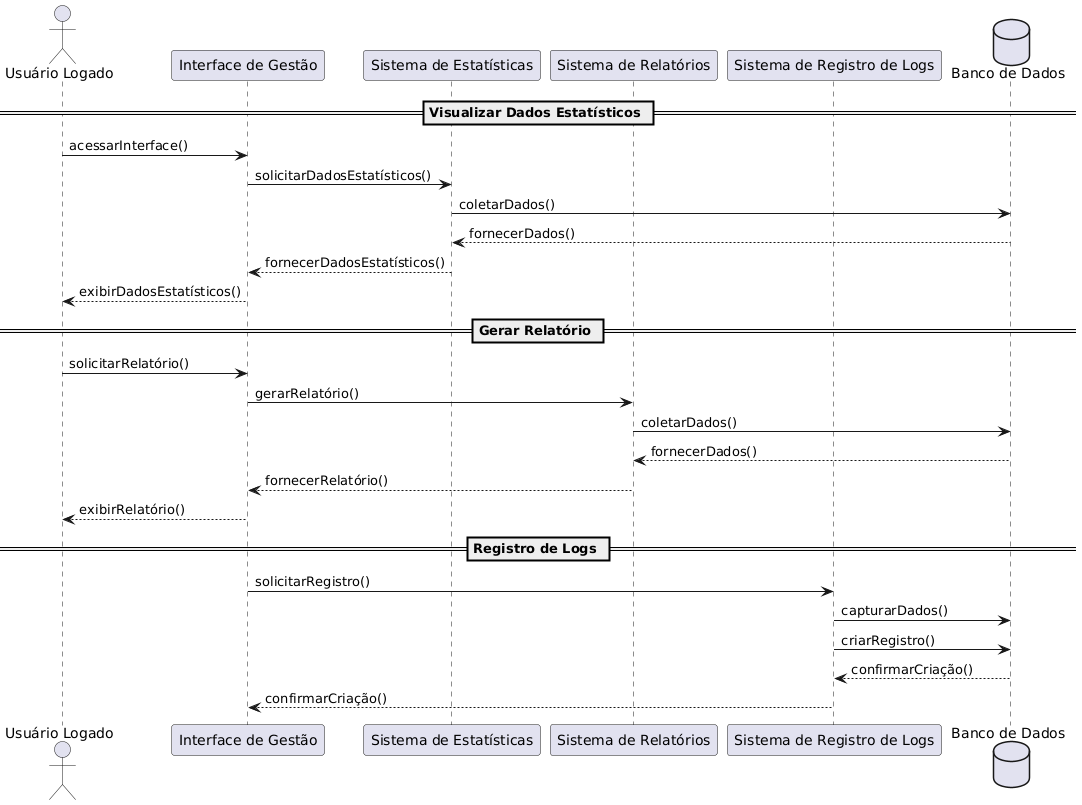

The diagram above was rendered by PlantUML. Its source (embedded in the PNG):
@startuml
actor "Usuário Logado" as UL
participant "Interface de Gestão" as IG
participant "Sistema de Estatísticas" as SE
participant "Sistema de Relatórios" as SR
participant "Sistema de Registro de Logs" as RL
database "Banco de Dados" as BD

== Visualizar Dados Estatísticos ==
UL -> IG : acessarInterface()
IG -> SE : solicitarDadosEstatísticos()
SE -> BD : coletarDados()
BD --> SE : fornecerDados()
SE --> IG : fornecerDadosEstatísticos()
IG --> UL : exibirDadosEstatísticos()

== Gerar Relatório ==
UL -> IG : solicitarRelatório()
IG -> SR : gerarRelatório()
SR -> BD : coletarDados()
BD --> SR : fornecerDados()
SR --> IG : fornecerRelatório()
IG --> UL : exibirRelatório()

== Registro de Logs ==
IG -> RL : solicitarRegistro()
RL -> BD : capturarDados()
RL -> BD : criarRegistro()
BD --> RL : confirmarCriação()
RL --> IG : confirmarCriação()
@enduml